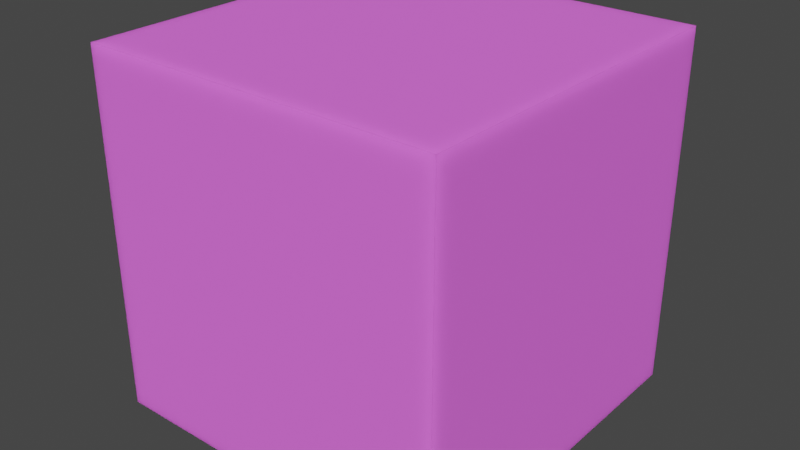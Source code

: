 # Source: Box.blend  (saved by Blender 2.93.20; exported with 4.5.12 LTS)
import bpy
from mathutils import Matrix  # noqa: F401  (used for matrix-valued properties, if any)

bpy.ops.wm.read_factory_settings(use_empty=True)
scene = bpy.context.scene
scene.name = 'Scene'

# ---- images (referenced by path relative to the original .blend; pixels are not part of the script)
import os
ASSET_DIR = os.environ.get("B2B_ASSET_DIR", "")  # directory of the original .blend (textures are referenced by path, not embedded)
HERE = os.path.dirname(os.path.abspath(__file__))  # packed textures are extracted next to this script under _unpacked/

def load_image(name, relpath, width, height, colorspace="sRGB"):
    """Load a texture the original file referenced (path relative to the .blend, or extracted next to this script)."""
    p = next((c for c in (os.path.join(HERE, relpath), os.path.join(ASSET_DIR, relpath)) if relpath and os.path.exists(c)), "")
    if p:
        img = bpy.data.images.load(p, check_existing=True)
        img.name = name
    else:  # same state as the original file: an image datablock whose file is absent (Cycles renders it pink)
        img = bpy.data.images.new(name, width, height)
        img.source = "FILE"
        img.filepath = "//" + (relpath or name)
    img.colorspace_settings.name = colorspace
    return img
img_cardboard_jpg = load_image('Cardboard.jpg', 'Textures/Cardboard.jpg', 1024, 1024, 'sRGB')

# ---- materials (node trees are filled in below, after node groups)
mat_cardboard = bpy.data.materials.new('Cardboard')
mat_cardboard.alpha_threshold = 0.0
mat_cardboard.use_transparent_shadow = False
mat_cardboard.line_color = (0.0, 0.0, 0.0, 1.0)

# ---- material node trees
mat_cardboard.use_nodes = True; mat_cardboard.node_tree.nodes.clear()
_N = mat_cardboard.node_tree.nodes; _L = mat_cardboard.node_tree.links
n0 = _N.new('ShaderNodeOutputMaterial'); n0.name = 'Material Output'; n0.location = (300, 300)
n1 = _N.new('ShaderNodeBsdfPrincipled'); n1.name = 'Principled BSDF'; n1.location = (10, 300)
n1.distribution = 'GGX'
n1.subsurface_method = 'BURLEY'
n1.inputs[2].default_value = 0.9
n1.inputs[3].default_value = 1.45
n1.inputs[8].default_value = 1.0
n1.inputs[9].default_value = (0.1, 0.1, 0.1)
n1.inputs[10].default_value = 0.2
n1.inputs[13].default_value = 0.35
n1.inputs[27].default_value = (0.0, 0.0, 0.0, 1.0)
n1.inputs[28].default_value = 1.0
n2 = _N.new('ShaderNodeTexImage'); n2.name = 'Image Texture'; n2.location = (-458, 155)
n2.image = img_cardboard_jpg
n3 = _N.new('ShaderNodeMix'); n3.name = 'Mix'; n3.location = (-160, 180)
n3.data_type = 'RGBA'
n3.inputs[0].default_value = 0.2
n3.inputs[7].default_value = (0.8, 0.8, 0.8, 1.0)
_L.new(n1.outputs[0], n0.inputs[0])
_L.new(n2.outputs[0], n3.inputs[6])
_L.new(n3.outputs[2], n1.inputs[0])
n0.is_active_output = True

# ---- world
world_world = bpy.data.worlds.new('World'); scene.world = world_world
world_world.use_nodes = True; world_world.node_tree.nodes.clear()
_N = world_world.node_tree.nodes; _L = world_world.node_tree.links
n0 = _N.new('ShaderNodeOutputWorld'); n0.name = 'World Output'; n0.location = (300, 300)
n1 = _N.new('ShaderNodeBackground'); n1.name = 'Background'; n1.location = (10, 300)
n1.inputs[0].default_value = (0.05088, 0.05088, 0.05088, 1.0)
_L.new(n1.outputs[0], n0.inputs[0])
n0.is_active_output = True
world_world.color = (0.05088, 0.05088, 0.05088)
world_world.use_sun_shadow = False
world_world.sun_shadow_jitter_overblur = 0.0

# ---- meshes
me_cube = bpy.data.meshes.new('Cube')
me_cube.from_pydata([(0.1524, 0.1524, 0.1524), (0.1524, 0.1524, -0.1524), (0.1524, -0.1524, 0.1524), (0.1524, -0.1524, -0.1524), (-0.1524, 0.1524, 0.1524), (-0.1524, 0.1524, -0.1524), (-0.1524, -0.1524, 0.1524), (-0.1524, -0.1524, -0.1524), (-0.1524, 0.0, -0.1524), (0.0, 0.1524, -0.1524), (0.1524, 0.1524, 0.0), (-0.1524, -0.1524, 0.0), (0.1524, -0.1524, 0.0), (-0.1524, 0.1524, 0.0), (0.0, -0.1524, 0.1524), (0.1524, 0.0, 0.1524), (0.0, -0.1524, -0.1524), (-0.1524, 0.0, 0.1524), (0.0, 0.1524, 0.1524), (0.1524, 0.0, -0.1524), (0.0, 0.1524, 0.0), (0.1524, 0.0, 0.0), (0.0, 0.0, -0.1524), (-0.1524, 0.0, 0.0), (0.0, -0.1524, 0.0), (0.0, 0.0, 0.1524), (-0.1524, -0.0762, -0.1524), (-0.0762, 0.1524, -0.1524), (0.1524, 0.1524, -0.0762), (-0.1524, -0.1524, 0.0762), (0.1524, -0.1524, -0.0762), (-0.1524, 0.1524, -0.0762), (-0.0762, -0.1524, 0.1524), (0.1524, -0.0762, 0.1524), (0.0762, -0.1524, -0.1524), (-0.1524, 0.0762, 0.1524), (0.0762, 0.1524, 0.1524), (0.1524, 0.0762, -0.1524), (-0.1524, 0.0762, -0.1524), (0.0762, 0.1524, -0.1524), (0.1524, 0.1524, 0.0762), (-0.1524, -0.1524, -0.0762), (0.1524, -0.1524, 0.0762), (-0.1524, 0.1524, 0.0762), (0.0762, -0.1524, 0.1524), (0.1524, 0.0762, 0.1524), (-0.0762, -0.1524, -0.1524), (-0.1524, -0.0762, 0.1524), (-0.0762, 0.1524, 0.1524), (0.1524, -0.0762, -0.1524), (0.0762, 0.1524, 0.0), (-0.0762, 0.1524, 0.0), (0.0, 0.1524, -0.0762), (0.0, 0.1524, 0.0762), (0.1524, -0.0762, 0.0), (0.1524, 0.0762, 0.0), (0.1524, 0.0, -0.0762), (0.1524, 0.0, 0.0762), (0.0, -0.0762, -0.1524), (0.0, 0.0762, -0.1524), (-0.0762, 0.0, -0.1524), (0.0762, 0.0, -0.1524), (-0.1524, 0.0762, 0.0), (-0.1524, -0.0762, 0.0), (-0.1524, 0.0, -0.0762), (-0.1524, 0.0, 0.0762), (-0.0762, -0.1524, 0.0), (0.0762, -0.1524, 0.0), (0.0, -0.1524, -0.0762), (0.0, -0.1524, 0.0762), (0.0, -0.0762, 0.1524), (0.0, 0.0762, 0.1524), (0.0762, 0.0, 0.1524), (-0.0762, 0.0, 0.1524), (-0.0762, 0.0762, 0.1524), (0.0762, 0.0762, 0.1524), (0.0762, -0.0762, 0.1524), (0.0762, -0.1524, 0.0762), (0.0762, -0.1524, -0.0762), (-0.0762, -0.1524, -0.0762), (-0.1524, -0.0762, 0.0762), (-0.1524, -0.0762, -0.0762), (-0.1524, 0.0762, -0.0762), (0.0762, 0.0762, -0.1524), (-0.0762, 0.0762, -0.1524), (-0.0762, -0.0762, -0.1524), (0.1524, 0.0762, 0.0762), (0.1524, 0.0762, -0.0762), (0.1524, -0.0762, -0.0762), (-0.0762, 0.1524, 0.0762), (-0.0762, 0.1524, -0.0762), (0.0762, 0.1524, -0.0762), (0.0762, 0.1524, 0.0762), (0.1524, -0.0762, 0.0762), (0.0762, -0.0762, -0.1524), (-0.1524, 0.0762, 0.0762), (-0.0762, -0.1524, 0.0762), (-0.0762, -0.0762, 0.1524), (-0.1524, 0.1399, 0.1524), (0.1524, 0.1399, -0.1524), (-0.1524, 0.1399, 0.0), (-0.1524, 0.1399, -0.1524), (0.1524, 0.1399, 0.1524), (0.1524, 0.1399, 0.0), (0.0, 0.1399, -0.1524), (0.0, 0.1399, 0.1524), (-0.0762, 0.1399, 0.1524), (0.0762, 0.1399, 0.1524), (-0.1524, 0.1399, -0.0762), (0.0762, 0.1399, -0.1524), (-0.0762, 0.1399, -0.1524), (0.1524, 0.1399, 0.0762), (0.1524, 0.1399, -0.0762), (-0.1524, 0.1399, 0.0762), (-0.1524, -0.1399, -0.1524), (0.1524, -0.1399, 0.1524), (0.1524, -0.1399, 0.0), (0.0, -0.1399, -0.1524), (0.0, -0.1399, 0.1524), (-0.1524, -0.1399, 0.1524), (0.1524, -0.1399, -0.1524), (-0.1524, -0.1399, 0.0), (0.0762, -0.1399, 0.1524), (-0.1524, -0.1399, 0.0762), (-0.1524, -0.1399, -0.0762), (-0.0762, -0.1399, -0.1524), (0.1524, -0.1399, -0.0762), (0.1524, -0.1399, 0.0762), (0.0762, -0.1399, -0.1524), (-0.0762, -0.1399, 0.1524), (-0.1524, -0.1524, 0.1394), (0.1524, 0.1524, 0.1394), (0.1524, -0.1524, 0.1394), (-0.1524, 0.1524, 0.1394), (0.0, 0.1524, 0.1394), (0.1524, 0.0, 0.1394), (-0.1524, 0.0, 0.1394), (0.0, -0.1524, 0.1394), (0.0762, -0.1524, 0.1394), (-0.1524, -0.0762, 0.1394), (0.1524, 0.0762, 0.1394), (-0.0762, 0.1524, 0.1394), (0.0762, 0.1524, 0.1394), (0.1524, -0.0762, 0.1394), (-0.1524, 0.0762, 0.1394), (-0.0762, -0.1524, 0.1394), (0.1524, 0.1399, 0.1394), (-0.1524, 0.1399, 0.1394), (-0.1524, -0.1399, 0.1394), (0.1524, -0.1399, 0.1394), (0.1524, 0.1524, -0.1385), (0.1524, -0.1524, -0.1385), (-0.1524, 0.1524, -0.1385), (0.0, 0.1524, -0.1385), (0.1524, 0.0, -0.1385), (-0.1524, 0.0, -0.1385), (0.0, -0.1524, -0.1385), (-0.1524, -0.1524, -0.1385), (0.0762, -0.1524, -0.1385), (-0.0762, -0.1524, -0.1385), (-0.1524, -0.0762, -0.1385), (-0.1524, 0.0762, -0.1385), (0.1524, 0.0762, -0.1385), (0.1524, -0.0762, -0.1385), (-0.0762, 0.1524, -0.1385), (0.0762, 0.1524, -0.1385), (0.1524, 0.1399, -0.1385), (-0.1524, 0.1399, -0.1385), (0.1524, -0.1399, -0.1385), (-0.1524, -0.1399, -0.1385), (-0.1402, 0.1524, -0.1524), (-0.1402, -0.1524, 0.1524), (-0.1402, 0.0, -0.1524), (-0.1402, -0.1524, 0.0), (-0.1402, -0.1524, -0.1524), (-0.1402, 0.1524, 0.1524), (-0.1402, 0.1524, 0.0), (-0.1402, 0.0, 0.1524), (-0.1402, 0.0762, 0.1524), (-0.1402, -0.1524, -0.0762), (-0.1402, 0.0762, -0.1524), (-0.1402, -0.0762, -0.1524), (-0.1402, 0.1524, 0.0762), (-0.1402, 0.1524, -0.0762), (-0.1402, -0.1524, 0.0762), (-0.1402, -0.0762, 0.1524), (-0.1402, 0.1399, -0.1524), (-0.1402, 0.1399, 0.1524), (-0.1402, -0.1399, -0.1524), (-0.1402, -0.1399, 0.1524), (-0.1402, 0.1524, 0.1394), (-0.1402, -0.1524, 0.1394), (-0.1402, 0.1524, -0.1385), (-0.1402, -0.1524, -0.1385), (0.1385, -0.1524, -0.1524), (0.1385, 0.1524, 0.1524), (0.1385, 0.1524, 0.0), (0.1385, 0.0, 0.1524), (0.1385, 0.1524, -0.1524), (0.1385, -0.1524, 0.1524), (0.1385, 0.0, -0.1524), (0.1385, -0.1524, 0.0), (0.1385, 0.0762, 0.1524), (0.1385, -0.0762, 0.1524), (0.1385, -0.1524, 0.0762), (0.1385, -0.1524, -0.0762), (0.1385, 0.0762, -0.1524), (0.1385, 0.1524, -0.0762), (0.1385, 0.1524, 0.0762), (0.1385, -0.0762, -0.1524), (0.1385, 0.1399, -0.1524), (0.1385, 0.1399, 0.1524), (0.1385, -0.1399, 0.1524), (0.1385, -0.1399, -0.1524), (0.1385, -0.1524, 0.1394), (0.1385, 0.1524, 0.1394), (0.1385, 0.1524, -0.1385), (0.1385, -0.1524, -0.1385)], [], [(189, 119, 6, 171), (191, 171, 6, 130), (147, 98, 4, 133), (213, 120, 3, 194), (149, 115, 2, 132), (215, 195, 0, 131), (207, 196, 10, 28), (90, 51, 20, 52), (141, 48, 18, 134), (126, 116, 12, 30), (87, 55, 21, 56), (140, 45, 15, 135), (125, 117, 16, 46), (84, 59, 22, 60), (206, 37, 19, 200), (108, 100, 13, 31), (81, 63, 23, 64), (139, 47, 17, 136), (179, 173, 11, 41), (78, 67, 24, 68), (138, 44, 14, 137), (122, 118, 14, 44), (75, 71, 25, 72), (178, 35, 17, 177), (71, 74, 73, 25), (105, 106, 74, 71), (187, 98, 35, 178), (202, 75, 72, 197), (211, 107, 75, 202), (107, 105, 71, 75), (212, 122, 44, 199), (197, 72, 76, 203), (72, 25, 70, 76), (67, 77, 69, 24), (201, 204, 77, 67), (214, 199, 44, 138), (158, 78, 68, 156), (217, 205, 78, 158), (205, 201, 67, 78), (193, 179, 41, 157), (156, 68, 79, 159), (68, 24, 66, 79), (63, 80, 65, 23), (121, 123, 80, 63), (148, 119, 47, 139), (160, 81, 64, 155), (169, 124, 81, 160), (124, 121, 63, 81), (167, 108, 31, 152), (155, 64, 82, 161), (64, 23, 62, 82), (59, 83, 61, 22), (104, 109, 83, 59), (210, 99, 37, 206), (180, 84, 60, 172), (186, 110, 84, 180), (110, 104, 59, 84), (188, 125, 46, 174), (172, 60, 85, 181), (60, 22, 58, 85), (55, 86, 57, 21), (103, 111, 86, 55), (146, 102, 45, 140), (162, 87, 56, 154), (166, 112, 87, 162), (112, 103, 55, 87), (168, 126, 30, 151), (154, 56, 88, 163), (56, 21, 54, 88), (51, 89, 53, 20), (176, 182, 89, 51), (190, 175, 48, 141), (164, 90, 52, 153), (192, 183, 90, 164), (183, 176, 51, 90), (216, 207, 28, 150), (153, 52, 91, 165), (52, 20, 50, 91), (196, 208, 40, 10), (20, 53, 92, 50), (134, 18, 36, 142), (116, 127, 42, 12), (21, 57, 93, 54), (135, 15, 33, 143), (117, 128, 34, 16), (22, 61, 94, 58), (200, 19, 49, 209), (100, 113, 43, 13), (23, 65, 95, 62), (136, 17, 35, 144), (173, 184, 29, 11), (24, 69, 96, 66), (137, 14, 32, 145), (118, 129, 32, 14), (25, 73, 97, 70), (177, 17, 47, 185), (62, 95, 113, 100), (28, 10, 103, 112), (150, 28, 112, 166), (131, 0, 102, 146), (10, 40, 111, 103), (27, 9, 104, 110), (170, 27, 110, 186), (198, 1, 99, 210), (9, 39, 109, 104), (161, 82, 108, 167), (36, 18, 105, 107), (195, 36, 107, 211), (175, 4, 98, 187), (18, 48, 106, 105), (82, 62, 100, 108), (144, 35, 98, 147), (70, 97, 129, 118), (58, 94, 128, 117), (54, 93, 127, 116), (163, 88, 126, 168), (181, 85, 125, 188), (41, 11, 121, 124), (157, 41, 124, 169), (130, 6, 119, 148), (11, 29, 123, 121), (203, 76, 122, 212), (76, 70, 118, 122), (85, 58, 117, 125), (88, 54, 116, 126), (143, 33, 115, 149), (209, 49, 120, 213), (185, 47, 119, 189), (93, 143, 149, 127), (29, 130, 148, 123), (95, 144, 147, 113), (40, 131, 146, 111), (69, 137, 145, 96), (65, 136, 144, 95), (57, 135, 143, 93), (53, 134, 142, 92), (182, 190, 141, 89), (111, 146, 140, 86), (123, 148, 139, 80), (204, 214, 138, 77), (77, 138, 137, 69), (80, 139, 136, 65), (86, 140, 135, 57), (89, 141, 134, 53), (208, 215, 131, 40), (127, 149, 132, 42), (113, 147, 133, 43), (184, 191, 130, 29), (7, 157, 169, 114), (49, 163, 168, 120), (38, 161, 167, 101), (1, 150, 166, 99), (9, 153, 165, 39), (198, 216, 150, 1), (170, 192, 164, 27), (27, 164, 153, 9), (19, 154, 163, 49), (120, 168, 151, 3), (99, 166, 162, 37), (37, 162, 154, 19), (8, 155, 161, 38), (101, 167, 152, 5), (114, 169, 160, 26), (26, 160, 155, 8), (16, 156, 159, 46), (174, 193, 157, 7), (194, 217, 158, 34), (34, 158, 156, 16), (46, 159, 193, 174), (5, 152, 192, 170), (96, 145, 191, 184), (43, 133, 190, 182), (97, 185, 189, 129), (26, 181, 188, 114), (48, 175, 187, 106), (5, 170, 186, 101), (73, 177, 185, 97), (66, 96, 184, 173), (31, 13, 176, 183), (152, 31, 183, 192), (133, 4, 175, 190), (13, 43, 182, 176), (8, 172, 181, 26), (114, 188, 174, 7), (101, 186, 180, 38), (38, 180, 172, 8), (159, 79, 179, 193), (106, 187, 178, 74), (74, 178, 177, 73), (79, 66, 173, 179), (145, 32, 171, 191), (129, 189, 171, 32), (3, 151, 217, 194), (39, 165, 216, 198), (92, 142, 215, 208), (42, 132, 214, 204), (94, 209, 213, 128), (33, 203, 212, 115), (0, 195, 211, 102), (39, 198, 210, 109), (61, 200, 209, 94), (50, 92, 208, 196), (165, 91, 207, 216), (109, 210, 206, 83), (30, 12, 201, 205), (151, 30, 205, 217), (132, 2, 199, 214), (12, 42, 204, 201), (15, 197, 203, 33), (115, 212, 199, 2), (102, 211, 202, 45), (45, 202, 197, 15), (83, 206, 200, 61), (91, 50, 196, 207), (142, 36, 195, 215), (128, 213, 194, 34)])
_uv = me_cube.uv_layers.new(name='UVMap')
_uv.uv.foreach_set('vector', [0.865, 0.7397, 0.875, 0.7397, 0.875, 0.75, 0.865, 0.75, 0.6143, 0.99, 0.625, 0.99, 0.625, 1.0, 0.6143, 1.0, 0.6143, 0.2397, 0.625, 0.2397, 0.625, 0.25, 0.6143, 0.25, 0.3636, 0.7397, 0.375, 0.7397, 0.375, 0.75, 0.3636, 0.75, 0.6143, 0.7397, 0.625, 0.7397, 0.625, 0.75, 0.6143, 0.75, 0.6143, 0.4886, 0.625, 0.4886, 0.625, 0.5, 0.6143, 0.5, 0.4375, 0.4886, 0.5, 0.4886, 0.5, 0.5, 0.4375, 0.5, 0.4375, 0.3125, 0.5, 0.3125, 0.5, 0.375, 0.4375, 0.375, 0.6143, 0.3125, 0.625, 0.3125, 0.625, 0.375, 0.6143, 0.375, 0.4375, 0.7397, 0.5, 0.7397, 0.5, 0.75, 0.4375, 0.75, 0.4375, 0.5625, 0.5, 0.5625, 0.5, 0.625, 0.4375, 0.625, 0.6143, 0.5625, 0.625, 0.5625, 0.625, 0.625, 0.6143, 0.625, 0.1875, 0.7397, 0.25, 0.7397, 0.25, 0.75, 0.1875, 0.75, 0.1875, 0.5625, 0.25, 0.5625, 0.25, 0.625, 0.1875, 0.625, 0.3636, 0.5625, 0.375, 0.5625, 0.375, 0.625, 0.3636, 0.625, 0.4375, 0.2397, 0.5, 0.2397, 0.5, 0.25, 0.4375, 0.25, 0.4375, 0.0625, 0.5, 0.0625, 0.5, 0.125, 0.4375, 0.125, 0.6143, 0.0625, 0.625, 0.0625, 0.625, 0.125, 0.6143, 0.125, 0.4375, 0.99, 0.5, 0.99, 0.5, 1.0, 0.4375, 1.0, 0.4375, 0.8125, 0.5, 0.8125, 0.5, 0.875, 0.4375, 0.875, 0.6143, 0.8125, 0.625, 0.8125, 0.625, 0.875, 0.6143, 0.875, 0.6875, 0.7397, 0.75, 0.7397, 0.75, 0.75, 0.6875, 0.75, 0.6875, 0.5625, 0.75, 0.5625, 0.75, 0.625, 0.6875, 0.625, 0.865, 0.5625, 0.875, 0.5625, 0.875, 0.625, 0.865, 0.625, 0.75, 0.5625, 0.8125, 0.5625, 0.8125, 0.625, 0.75, 0.625, 0.75, 0.5103, 0.8125, 0.5103, 0.8125, 0.5625, 0.75, 0.5625, 0.865, 0.5103, 0.875, 0.5103, 0.875, 0.5625, 0.865, 0.5625, 0.6364, 0.5625, 0.6875, 0.5625, 0.6875, 0.625, 0.6364, 0.625, 0.6364, 0.5103, 0.6875, 0.5103, 0.6875, 0.5625, 0.6364, 0.5625, 0.6875, 0.5103, 0.75, 0.5103, 0.75, 0.5625, 0.6875, 0.5625, 0.6364, 0.7397, 0.6875, 0.7397, 0.6875, 0.75, 0.6364, 0.75, 0.6364, 0.625, 0.6875, 0.625, 0.6875, 0.6875, 0.6364, 0.6875, 0.6875, 0.625, 0.75, 0.625, 0.75, 0.6875, 0.6875, 0.6875, 0.5, 0.8125, 0.5625, 0.8125, 0.5625, 0.875, 0.5, 0.875, 0.5, 0.7614, 0.5625, 0.7614, 0.5625, 0.8125, 0.5, 0.8125, 0.6143, 0.7614, 0.625, 0.7614, 0.625, 0.8125, 0.6143, 0.8125, 0.3864, 0.8125, 0.4375, 0.8125, 0.4375, 0.875, 0.3864, 0.875, 0.3864, 0.7614, 0.4375, 0.7614, 0.4375, 0.8125, 0.3864, 0.8125, 0.4375, 0.7614, 0.5, 0.7614, 0.5, 0.8125, 0.4375, 0.8125, 0.3864, 0.99, 0.4375, 0.99, 0.4375, 1.0, 0.3864, 1.0, 0.3864, 0.875, 0.4375, 0.875, 0.4375, 0.9375, 0.3864, 0.9375, 0.4375, 0.875, 0.5, 0.875, 0.5, 0.9375, 0.4375, 0.9375, 0.5, 0.0625, 0.5625, 0.0625, 0.5625, 0.125, 0.5, 0.125, 0.5, 0.01028, 0.5625, 0.01028, 0.5625, 0.0625, 0.5, 0.0625, 0.6143, 0.01028, 0.625, 0.01028, 0.625, 0.0625, 0.6143, 0.0625, 0.3864, 0.0625, 0.4375, 0.0625, 0.4375, 0.125, 0.3864, 0.125, 0.3864, 0.01028, 0.4375, 0.01028, 0.4375, 0.0625, 0.3864, 0.0625, 0.4375, 0.01028, 0.5, 0.01028, 0.5, 0.0625, 0.4375, 0.0625, 0.3864, 0.2397, 0.4375, 0.2397, 0.4375, 0.25, 0.3864, 0.25, 0.3864, 0.125, 0.4375, 0.125, 0.4375, 0.1875, 0.3864, 0.1875, 0.4375, 0.125, 0.5, 0.125, 0.5, 0.1875, 0.4375, 0.1875, 0.25, 0.5625, 0.3125, 0.5625, 0.3125, 0.625, 0.25, 0.625, 0.25, 0.5103, 0.3125, 0.5103, 0.3125, 0.5625, 0.25, 0.5625, 0.3636, 0.5103, 0.375, 0.5103, 0.375, 0.5625, 0.3636, 0.5625, 0.135, 0.5625, 0.1875, 0.5625, 0.1875, 0.625, 0.135, 0.625, 0.135, 0.5103, 0.1875, 0.5103, 0.1875, 0.5625, 0.135, 0.5625, 0.1875, 0.5103, 0.25, 0.5103, 0.25, 0.5625, 0.1875, 0.5625, 0.135, 0.7397, 0.1875, 0.7397, 0.1875, 0.75, 0.135, 0.75, 0.135, 0.625, 0.1875, 0.625, 0.1875, 0.6875, 0.135, 0.6875, 0.1875, 0.625, 0.25, 0.625, 0.25, 0.6875, 0.1875, 0.6875, 0.5, 0.5625, 0.5625, 0.5625, 0.5625, 0.625, 0.5, 0.625, 0.5, 0.5103, 0.5625, 0.5103, 0.5625, 0.5625, 0.5, 0.5625, 0.6143, 0.5103, 0.625, 0.5103, 0.625, 0.5625, 0.6143, 0.5625, 0.3864, 0.5625, 0.4375, 0.5625, 0.4375, 0.625, 0.3864, 0.625, 0.3864, 0.5103, 0.4375, 0.5103, 0.4375, 0.5625, 0.3864, 0.5625, 0.4375, 0.5103, 0.5, 0.5103, 0.5, 0.5625, 0.4375, 0.5625, 0.3864, 0.7397, 0.4375, 0.7397, 0.4375, 0.75, 0.3864, 0.75, 0.3864, 0.625, 0.4375, 0.625, 0.4375, 0.6875, 0.3864, 0.6875, 0.4375, 0.625, 0.5, 0.625, 0.5, 0.6875, 0.4375, 0.6875, 0.5, 0.3125, 0.5625, 0.3125, 0.5625, 0.375, 0.5, 0.375, 0.5, 0.26, 0.5625, 0.26, 0.5625, 0.3125, 0.5, 0.3125, 0.6143, 0.26, 0.625, 0.26, 0.625, 0.3125, 0.6143, 0.3125, 0.3864, 0.3125, 0.4375, 0.3125, 0.4375, 0.375, 0.3864, 0.375, 0.3864, 0.26, 0.4375, 0.26, 0.4375, 0.3125, 0.3864, 0.3125, 0.4375, 0.26, 0.5, 0.26, 0.5, 0.3125, 0.4375, 0.3125, 0.3864, 0.4886, 0.4375, 0.4886, 0.4375, 0.5, 0.3864, 0.5, 0.3864, 0.375, 0.4375, 0.375, 0.4375, 0.4375, 0.3864, 0.4375, 0.4375, 0.375, 0.5, 0.375, 0.5, 0.4375, 0.4375, 0.4375, 0.5, 0.4886, 0.5625, 0.4886, 0.5625, 0.5, 0.5, 0.5, 0.5, 0.375, 0.5625, 0.375, 0.5625, 0.4375, 0.5, 0.4375, 0.6143, 0.375, 0.625, 0.375, 0.625, 0.4375, 0.6143, 0.4375, 0.5, 0.7397, 0.5625, 0.7397, 0.5625, 0.75, 0.5, 0.75, 0.5, 0.625, 0.5625, 0.625, 0.5625, 0.6875, 0.5, 0.6875, 0.6143, 0.625, 0.625, 0.625, 0.625, 0.6875, 0.6143, 0.6875, 0.25, 0.7397, 0.3125, 0.7397, 0.3125, 0.75, 0.25, 0.75, 0.25, 0.625, 0.3125, 0.625, 0.3125, 0.6875, 0.25, 0.6875, 0.3636, 0.625, 0.375, 0.625, 0.375, 0.6875, 0.3636, 0.6875, 0.5, 0.2397, 0.5625, 0.2397, 0.5625, 0.25, 0.5, 0.25, 0.5, 0.125, 0.5625, 0.125, 0.5625, 0.1875, 0.5, 0.1875, 0.6143, 0.125, 0.625, 0.125, 0.625, 0.1875, 0.6143, 0.1875, 0.5, 0.99, 0.5625, 0.99, 0.5625, 1.0, 0.5, 1.0, 0.5, 0.875, 0.5625, 0.875, 0.5625, 0.9375, 0.5, 0.9375, 0.6143, 0.875, 0.625, 0.875, 0.625, 0.9375, 0.6143, 0.9375, 0.75, 0.7397, 0.8125, 0.7397, 0.8125, 0.75, 0.75, 0.75, 0.75, 0.625, 0.8125, 0.625, 0.8125, 0.6875, 0.75, 0.6875, 0.865, 0.625, 0.875, 0.625, 0.875, 0.6875, 0.865, 0.6875, 0.5, 0.1875, 0.5625, 0.1875, 0.5625, 0.2397, 0.5, 0.2397, 0.4375, 0.5, 0.5, 0.5, 0.5, 0.5103, 0.4375, 0.5103, 0.3864, 0.5, 0.4375, 0.5, 0.4375, 0.5103, 0.3864, 0.5103, 0.6143, 0.5, 0.625, 0.5, 0.625, 0.5103, 0.6143, 0.5103, 0.5, 0.5, 0.5625, 0.5, 0.5625, 0.5103, 0.5, 0.5103, 0.1875, 0.5, 0.25, 0.5, 0.25, 0.5103, 0.1875, 0.5103, 0.135, 0.5, 0.1875, 0.5, 0.1875, 0.5103, 0.135, 0.5103, 0.3636, 0.5, 0.375, 0.5, 0.375, 0.5103, 0.3636, 0.5103, 0.25, 0.5, 0.3125, 0.5, 0.3125, 0.5103, 0.25, 0.5103, 0.3864, 0.1875, 0.4375, 0.1875, 0.4375, 0.2397, 0.3864, 0.2397, 0.6875, 0.5, 0.75, 0.5, 0.75, 0.5103, 0.6875, 0.5103, 0.6364, 0.5, 0.6875, 0.5, 0.6875, 0.5103, 0.6364, 0.5103, 0.865, 0.5, 0.875, 0.5, 0.875, 0.5103, 0.865, 0.5103, 0.75, 0.5, 0.8125, 0.5, 0.8125, 0.5103, 0.75, 0.5103, 0.4375, 0.1875, 0.5, 0.1875, 0.5, 0.2397, 0.4375, 0.2397, 0.6143, 0.1875, 0.625, 0.1875, 0.625, 0.2397, 0.6143, 0.2397, 0.75, 0.6875, 0.8125, 0.6875, 0.8125, 0.7397, 0.75, 0.7397, 0.25, 0.6875, 0.3125, 0.6875, 0.3125, 0.7397, 0.25, 0.7397, 0.5, 0.6875, 0.5625, 0.6875, 0.5625, 0.7397, 0.5, 0.7397, 0.3864, 0.6875, 0.4375, 0.6875, 0.4375, 0.7397, 0.3864, 0.7397, 0.135, 0.6875, 0.1875, 0.6875, 0.1875, 0.7397, 0.135, 0.7397, 0.4375, 0.0, 0.5, 0.0, 0.5, 0.01028, 0.4375, 0.01028, 0.3864, 0.0, 0.4375, 0.0, 0.4375, 0.01028, 0.3864, 0.01028, 0.6143, 0.0, 0.625, 0.0, 0.625, 0.01028, 0.6143, 0.01028, 0.5, 0.0, 0.5625, 0.0, 0.5625, 0.01028, 0.5, 0.01028, 0.6364, 0.6875, 0.6875, 0.6875, 0.6875, 0.7397, 0.6364, 0.7397, 0.6875, 0.6875, 0.75, 0.6875, 0.75, 0.7397, 0.6875, 0.7397, 0.1875, 0.6875, 0.25, 0.6875, 0.25, 0.7397, 0.1875, 0.7397, 0.4375, 0.6875, 0.5, 0.6875, 0.5, 0.7397, 0.4375, 0.7397, 0.6143, 0.6875, 0.625, 0.6875, 0.625, 0.7397, 0.6143, 0.7397, 0.3636, 0.6875, 0.375, 0.6875, 0.375, 0.7397, 0.3636, 0.7397, 0.865, 0.6875, 0.875, 0.6875, 0.875, 0.7397, 0.865, 0.7397, 0.5625, 0.6875, 0.6143, 0.6875, 0.6143, 0.7397, 0.5625, 0.7397, 0.5625, 0.0, 0.6143, 0.0, 0.6143, 0.01028, 0.5625, 0.01028, 0.5625, 0.1875, 0.6143, 0.1875, 0.6143, 0.2397, 0.5625, 0.2397, 0.5625, 0.5, 0.6143, 0.5, 0.6143, 0.5103, 0.5625, 0.5103, 0.5625, 0.875, 0.6143, 0.875, 0.6143, 0.9375, 0.5625, 0.9375, 0.5625, 0.125, 0.6143, 0.125, 0.6143, 0.1875, 0.5625, 0.1875, 0.5625, 0.625, 0.6143, 0.625, 0.6143, 0.6875, 0.5625, 0.6875, 0.5625, 0.375, 0.6143, 0.375, 0.6143, 0.4375, 0.5625, 0.4375, 0.5625, 0.26, 0.6143, 0.26, 0.6143, 0.3125, 0.5625, 0.3125, 0.5625, 0.5103, 0.6143, 0.5103, 0.6143, 0.5625, 0.5625, 0.5625, 0.5625, 0.01028, 0.6143, 0.01028, 0.6143, 0.0625, 0.5625, 0.0625, 0.5625, 0.7614, 0.6143, 0.7614, 0.6143, 0.8125, 0.5625, 0.8125, 0.5625, 0.8125, 0.6143, 0.8125, 0.6143, 0.875, 0.5625, 0.875, 0.5625, 0.0625, 0.6143, 0.0625, 0.6143, 0.125, 0.5625, 0.125, 0.5625, 0.5625, 0.6143, 0.5625, 0.6143, 0.625, 0.5625, 0.625, 0.5625, 0.3125, 0.6143, 0.3125, 0.6143, 0.375, 0.5625, 0.375, 0.5625, 0.4886, 0.6143, 0.4886, 0.6143, 0.5, 0.5625, 0.5, 0.5625, 0.7397, 0.6143, 0.7397, 0.6143, 0.75, 0.5625, 0.75, 0.5625, 0.2397, 0.6143, 0.2397, 0.6143, 0.25, 0.5625, 0.25, 0.5625, 0.99, 0.6143, 0.99, 0.6143, 1.0, 0.5625, 1.0, 0.375, 0.0, 0.3864, 0.0, 0.3864, 0.01028, 0.375, 0.01028, 0.375, 0.6875, 0.3864, 0.6875, 0.3864, 0.7397, 0.375, 0.7397, 0.375, 0.1875, 0.3864, 0.1875, 0.3864, 0.2397, 0.375, 0.2397, 0.375, 0.5, 0.3864, 0.5, 0.3864, 0.5103, 0.375, 0.5103, 0.375, 0.375, 0.3864, 0.375, 0.3864, 0.4375, 0.375, 0.4375, 0.375, 0.4886, 0.3864, 0.4886, 0.3864, 0.5, 0.375, 0.5, 0.375, 0.26, 0.3864, 0.26, 0.3864, 0.3125, 0.375, 0.3125, 0.375, 0.3125, 0.3864, 0.3125, 0.3864, 0.375, 0.375, 0.375, 0.375, 0.625, 0.3864, 0.625, 0.3864, 0.6875, 0.375, 0.6875, 0.375, 0.7397, 0.3864, 0.7397, 0.3864, 0.75, 0.375, 0.75, 0.375, 0.5103, 0.3864, 0.5103, 0.3864, 0.5625, 0.375, 0.5625, 0.375, 0.5625, 0.3864, 0.5625, 0.3864, 0.625, 0.375, 0.625, 0.375, 0.125, 0.3864, 0.125, 0.3864, 0.1875, 0.375, 0.1875, 0.375, 0.2397, 0.3864, 0.2397, 0.3864, 0.25, 0.375, 0.25, 0.375, 0.01028, 0.3864, 0.01028, 0.3864, 0.0625, 0.375, 0.0625, 0.375, 0.0625, 0.3864, 0.0625, 0.3864, 0.125, 0.375, 0.125, 0.375, 0.875, 0.3864, 0.875, 0.3864, 0.9375, 0.375, 0.9375, 0.375, 0.99, 0.3864, 0.99, 0.3864, 1.0, 0.375, 1.0, 0.375, 0.7614, 0.3864, 0.7614, 0.3864, 0.8125, 0.375, 0.8125, 0.375, 0.8125, 0.3864, 0.8125, 0.3864, 0.875, 0.375, 0.875, 0.375, 0.9375, 0.3864, 0.9375, 0.3864, 0.99, 0.375, 0.99, 0.375, 0.25, 0.3864, 0.25, 0.3864, 0.26, 0.375, 0.26, 0.5625, 0.9375, 0.6143, 0.9375, 0.6143, 0.99, 0.5625, 0.99, 0.5625, 0.25, 0.6143, 0.25, 0.6143, 0.26, 0.5625, 0.26, 0.8125, 0.6875, 0.865, 0.6875, 0.865, 0.7397, 0.8125, 0.7397, 0.125, 0.6875, 0.135, 0.6875, 0.135, 0.7397, 0.125, 0.7397, 0.8125, 0.5, 0.865, 0.5, 0.865, 0.5103, 0.8125, 0.5103, 0.125, 0.5, 0.135, 0.5, 0.135, 0.5103, 0.125, 0.5103, 0.8125, 0.625, 0.865, 0.625, 0.865, 0.6875, 0.8125, 0.6875, 0.5, 0.9375, 0.5625, 0.9375, 0.5625, 0.99, 0.5, 0.99, 0.4375, 0.25, 0.5, 0.25, 0.5, 0.26, 0.4375, 0.26, 0.3864, 0.25, 0.4375, 0.25, 0.4375, 0.26, 0.3864, 0.26, 0.6143, 0.25, 0.625, 0.25, 0.625, 0.26, 0.6143, 0.26, 0.5, 0.25, 0.5625, 0.25, 0.5625, 0.26, 0.5, 0.26, 0.125, 0.625, 0.135, 0.625, 0.135, 0.6875, 0.125, 0.6875, 0.125, 0.7397, 0.135, 0.7397, 0.135, 0.75, 0.125, 0.75, 0.125, 0.5103, 0.135, 0.5103, 0.135, 0.5625, 0.125, 0.5625, 0.125, 0.5625, 0.135, 0.5625, 0.135, 0.625, 0.125, 0.625, 0.3864, 0.9375, 0.4375, 0.9375, 0.4375, 0.99, 0.3864, 0.99, 0.8125, 0.5103, 0.865, 0.5103, 0.865, 0.5625, 0.8125, 0.5625, 0.8125, 0.5625, 0.865, 0.5625, 0.865, 0.625, 0.8125, 0.625, 0.4375, 0.9375, 0.5, 0.9375, 0.5, 0.99, 0.4375, 0.99, 0.6143, 0.9375, 0.625, 0.9375, 0.625, 0.99, 0.6143, 0.99, 0.8125, 0.7397, 0.865, 0.7397, 0.865, 0.75, 0.8125, 0.75, 0.375, 0.75, 0.3864, 0.75, 0.3864, 0.7614, 0.375, 0.7614, 0.375, 0.4375, 0.3864, 0.4375, 0.3864, 0.4886, 0.375, 0.4886, 0.5625, 0.4375, 0.6143, 0.4375, 0.6143, 0.4886, 0.5625, 0.4886, 0.5625, 0.75, 0.6143, 0.75, 0.6143, 0.7614, 0.5625, 0.7614, 0.3125, 0.6875, 0.3636, 0.6875, 0.3636, 0.7397, 0.3125, 0.7397, 0.625, 0.6875, 0.6364, 0.6875, 0.6364, 0.7397, 0.625, 0.7397, 0.625, 0.5, 0.6364, 0.5, 0.6364, 0.5103, 0.625, 0.5103, 0.3125, 0.5, 0.3636, 0.5, 0.3636, 0.5103, 0.3125, 0.5103, 0.3125, 0.625, 0.3636, 0.625, 0.3636, 0.6875, 0.3125, 0.6875, 0.5, 0.4375, 0.5625, 0.4375, 0.5625, 0.4886, 0.5, 0.4886, 0.3864, 0.4375, 0.4375, 0.4375, 0.4375, 0.4886, 0.3864, 0.4886, 0.3125, 0.5103, 0.3636, 0.5103, 0.3636, 0.5625, 0.3125, 0.5625, 0.4375, 0.75, 0.5, 0.75, 0.5, 0.7614, 0.4375, 0.7614, 0.3864, 0.75, 0.4375, 0.75, 0.4375, 0.7614, 0.3864, 0.7614, 0.6143, 0.75, 0.625, 0.75, 0.625, 0.7614, 0.6143, 0.7614, 0.5, 0.75, 0.5625, 0.75, 0.5625, 0.7614, 0.5, 0.7614, 0.625, 0.625, 0.6364, 0.625, 0.6364, 0.6875, 0.625, 0.6875, 0.625, 0.7397, 0.6364, 0.7397, 0.6364, 0.75, 0.625, 0.75, 0.625, 0.5103, 0.6364, 0.5103, 0.6364, 0.5625, 0.625, 0.5625, 0.625, 0.5625, 0.6364, 0.5625, 0.6364, 0.625, 0.625, 0.625, 0.3125, 0.5625, 0.3636, 0.5625, 0.3636, 0.625, 0.3125, 0.625, 0.4375, 0.4375, 0.5, 0.4375, 0.5, 0.4886, 0.4375, 0.4886, 0.6143, 0.4375, 0.625, 0.4375, 0.625, 0.4886, 0.6143, 0.4886, 0.3125, 0.7397, 0.3636, 0.7397, 0.3636, 0.75, 0.3125, 0.75])
me_cube.materials.append(mat_cardboard)
me_cube.use_remesh_preserve_volume = False
me_cube.use_remesh_preserve_attributes = False
me_cube.use_mirror_vertex_groups = False
me_cube.update()

# ---- objects
ob_box = bpy.data.objects.new('Box', me_cube)

# ---- transforms, parenting, visibility, modifiers, constraints
ob_box.location = (0.0, 0.0, 0.0)
ob_box.lock_rotations_4d = False
ob_box.empty_display_type = 'ARROWS'
ob_box.lineart.crease_threshold = 0.0

# ---- collection membership
scene.collection.objects.link(ob_box)

# ---- scene / render settings (as saved in the file)
scene.frame_start = 1; scene.frame_end = 250; scene.frame_set(1)
scene.render.engine = 'BLENDER_EEVEE_NEXT'
scene.cycles.use_denoising = False
scene.cycles.samples = 128
scene.cycles.sampling_pattern = 'TABULATED_SOBOL'
scene.cycles.use_adaptive_sampling = False
scene.cycles.use_light_tree = False
scene.view_settings.view_transform = 'Filmic'
bpy.context.view_layer.update()

# ---- added for rendering (the .blend has no active camera and no usable light): camera, sun
cam_auto = bpy.data.cameras.new('AutoCamera')
cam_auto.lens = 50.0
cam_auto.sensor_width = 36.0
cam_auto.clip_end = 1000.0
ob_auto_camera = bpy.data.objects.new('AutoCamera', cam_auto)
scene.collection.objects.link(ob_auto_camera)
ob_auto_camera.location = (0.488453, -0.586144, 0.390762)
ob_auto_camera.rotation_euler = (1.09748, -7.21219e-08, 0.694738)
scene.camera = ob_auto_camera
light_auto_sun = bpy.data.lights.new('AutoSun', 'SUN')
light_auto_sun.energy = 3.0
light_auto_sun.angle = 0.0523599
ob_auto_sun = bpy.data.objects.new('AutoSun', light_auto_sun)
scene.collection.objects.link(ob_auto_sun)
ob_auto_sun.rotation_euler = (0.872665, 0.174533, 0.523599)
bpy.context.view_layer.update()
